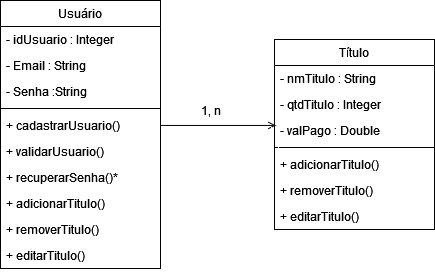

The diagram above was exported from draw.io. Its source (the exported page's mxGraphModel, read from the mxfile embedded in the PNG):
<mxGraphModel dx="761" dy="387" grid="1" gridSize="10" guides="1" tooltips="1" connect="1" arrows="1" fold="1" page="1" pageScale="1" pageWidth="827" pageHeight="1169" math="0" shadow="0">
  <root>
    <mxCell id="WIyWlLk6GJQsqaUBKTNV-0" />
    <mxCell id="WIyWlLk6GJQsqaUBKTNV-1" parent="WIyWlLk6GJQsqaUBKTNV-0" />
    <mxCell id="zkfFHV4jXpPFQw0GAbJ--17" value="Título" style="swimlane;fontStyle=0;align=center;verticalAlign=top;childLayout=stackLayout;horizontal=1;startSize=26;horizontalStack=0;resizeParent=1;resizeLast=0;collapsible=1;marginBottom=0;rounded=0;shadow=0;strokeWidth=1;" parent="WIyWlLk6GJQsqaUBKTNV-1" vertex="1">
      <mxGeometry x="414" y="109" width="160" height="190" as="geometry">
        <mxRectangle x="550" y="140" width="160" height="26" as="alternateBounds" />
      </mxGeometry>
    </mxCell>
    <mxCell id="zkfFHV4jXpPFQw0GAbJ--20" value="- nmTitulo : String" style="text;align=left;verticalAlign=top;spacingLeft=4;spacingRight=4;overflow=hidden;rotatable=0;points=[[0,0.5],[1,0.5]];portConstraint=eastwest;rounded=0;shadow=0;html=0;" parent="zkfFHV4jXpPFQw0GAbJ--17" vertex="1">
      <mxGeometry y="26" width="160" height="26" as="geometry" />
    </mxCell>
    <mxCell id="zkfFHV4jXpPFQw0GAbJ--21" value="- qtdTitulo : Integer" style="text;align=left;verticalAlign=top;spacingLeft=4;spacingRight=4;overflow=hidden;rotatable=0;points=[[0,0.5],[1,0.5]];portConstraint=eastwest;rounded=0;shadow=0;html=0;" parent="zkfFHV4jXpPFQw0GAbJ--17" vertex="1">
      <mxGeometry y="52" width="160" height="26" as="geometry" />
    </mxCell>
    <mxCell id="zkfFHV4jXpPFQw0GAbJ--22" value="- valPago : Double" style="text;align=left;verticalAlign=top;spacingLeft=4;spacingRight=4;overflow=hidden;rotatable=0;points=[[0,0.5],[1,0.5]];portConstraint=eastwest;rounded=0;shadow=0;html=0;" parent="zkfFHV4jXpPFQw0GAbJ--17" vertex="1">
      <mxGeometry y="78" width="160" height="26" as="geometry" />
    </mxCell>
    <mxCell id="zkfFHV4jXpPFQw0GAbJ--23" value="" style="line;html=1;strokeWidth=1;align=left;verticalAlign=middle;spacingTop=-1;spacingLeft=3;spacingRight=3;rotatable=0;labelPosition=right;points=[];portConstraint=eastwest;" parent="zkfFHV4jXpPFQw0GAbJ--17" vertex="1">
      <mxGeometry y="104" width="160" height="8" as="geometry" />
    </mxCell>
    <mxCell id="MtTiUHSXSOKeWLrNQn4l-27" value="+ adicionarTitulo()" style="text;align=left;verticalAlign=top;spacingLeft=4;spacingRight=4;overflow=hidden;rotatable=0;points=[[0,0.5],[1,0.5]];portConstraint=eastwest;" vertex="1" parent="zkfFHV4jXpPFQw0GAbJ--17">
      <mxGeometry y="112" width="160" height="26" as="geometry" />
    </mxCell>
    <mxCell id="MtTiUHSXSOKeWLrNQn4l-28" value="+ removerTitulo()" style="text;align=left;verticalAlign=top;spacingLeft=4;spacingRight=4;overflow=hidden;rotatable=0;points=[[0,0.5],[1,0.5]];portConstraint=eastwest;" vertex="1" parent="zkfFHV4jXpPFQw0GAbJ--17">
      <mxGeometry y="138" width="160" height="26" as="geometry" />
    </mxCell>
    <mxCell id="MtTiUHSXSOKeWLrNQn4l-29" value="+ editarTitulo()" style="text;align=left;verticalAlign=top;spacingLeft=4;spacingRight=4;overflow=hidden;rotatable=0;points=[[0,0.5],[1,0.5]];portConstraint=eastwest;" vertex="1" parent="zkfFHV4jXpPFQw0GAbJ--17">
      <mxGeometry y="164" width="160" height="26" as="geometry" />
    </mxCell>
    <mxCell id="MtTiUHSXSOKeWLrNQn4l-0" value="Usuário" style="swimlane;fontStyle=0;align=center;verticalAlign=top;childLayout=stackLayout;horizontal=1;startSize=26;horizontalStack=0;resizeParent=1;resizeLast=0;collapsible=1;marginBottom=0;rounded=0;shadow=0;strokeWidth=1;" vertex="1" parent="WIyWlLk6GJQsqaUBKTNV-1">
      <mxGeometry x="140" y="70" width="160" height="268" as="geometry">
        <mxRectangle x="550" y="140" width="160" height="26" as="alternateBounds" />
      </mxGeometry>
    </mxCell>
    <mxCell id="MtTiUHSXSOKeWLrNQn4l-3" value="- idUsuario : Integer" style="text;align=left;verticalAlign=top;spacingLeft=4;spacingRight=4;overflow=hidden;rotatable=0;points=[[0,0.5],[1,0.5]];portConstraint=eastwest;rounded=0;shadow=0;html=0;" vertex="1" parent="MtTiUHSXSOKeWLrNQn4l-0">
      <mxGeometry y="26" width="160" height="26" as="geometry" />
    </mxCell>
    <mxCell id="MtTiUHSXSOKeWLrNQn4l-1" value="- Email : String" style="text;align=left;verticalAlign=top;spacingLeft=4;spacingRight=4;overflow=hidden;rotatable=0;points=[[0,0.5],[1,0.5]];portConstraint=eastwest;" vertex="1" parent="MtTiUHSXSOKeWLrNQn4l-0">
      <mxGeometry y="52" width="160" height="26" as="geometry" />
    </mxCell>
    <mxCell id="MtTiUHSXSOKeWLrNQn4l-2" value="- Senha :String" style="text;align=left;verticalAlign=top;spacingLeft=4;spacingRight=4;overflow=hidden;rotatable=0;points=[[0,0.5],[1,0.5]];portConstraint=eastwest;rounded=0;shadow=0;html=0;" vertex="1" parent="MtTiUHSXSOKeWLrNQn4l-0">
      <mxGeometry y="78" width="160" height="26" as="geometry" />
    </mxCell>
    <mxCell id="MtTiUHSXSOKeWLrNQn4l-6" value="" style="line;html=1;strokeWidth=1;align=left;verticalAlign=middle;spacingTop=-1;spacingLeft=3;spacingRight=3;rotatable=0;labelPosition=right;points=[];portConstraint=eastwest;" vertex="1" parent="MtTiUHSXSOKeWLrNQn4l-0">
      <mxGeometry y="104" width="160" height="8" as="geometry" />
    </mxCell>
    <mxCell id="MtTiUHSXSOKeWLrNQn4l-7" value="+ cadastrarUsuario()" style="text;align=left;verticalAlign=top;spacingLeft=4;spacingRight=4;overflow=hidden;rotatable=0;points=[[0,0.5],[1,0.5]];portConstraint=eastwest;" vertex="1" parent="MtTiUHSXSOKeWLrNQn4l-0">
      <mxGeometry y="112" width="160" height="26" as="geometry" />
    </mxCell>
    <mxCell id="MtTiUHSXSOKeWLrNQn4l-8" value="+ validarUsuario()" style="text;align=left;verticalAlign=top;spacingLeft=4;spacingRight=4;overflow=hidden;rotatable=0;points=[[0,0.5],[1,0.5]];portConstraint=eastwest;" vertex="1" parent="MtTiUHSXSOKeWLrNQn4l-0">
      <mxGeometry y="138" width="160" height="26" as="geometry" />
    </mxCell>
    <mxCell id="MtTiUHSXSOKeWLrNQn4l-20" value="+ recuperarSenha()*" style="text;align=left;verticalAlign=top;spacingLeft=4;spacingRight=4;overflow=hidden;rotatable=0;points=[[0,0.5],[1,0.5]];portConstraint=eastwest;" vertex="1" parent="MtTiUHSXSOKeWLrNQn4l-0">
      <mxGeometry y="164" width="160" height="26" as="geometry" />
    </mxCell>
    <mxCell id="MtTiUHSXSOKeWLrNQn4l-22" value="+ adicionarTitulo()" style="text;align=left;verticalAlign=top;spacingLeft=4;spacingRight=4;overflow=hidden;rotatable=0;points=[[0,0.5],[1,0.5]];portConstraint=eastwest;" vertex="1" parent="MtTiUHSXSOKeWLrNQn4l-0">
      <mxGeometry y="190" width="160" height="26" as="geometry" />
    </mxCell>
    <mxCell id="MtTiUHSXSOKeWLrNQn4l-23" value="+ removerTitulo()" style="text;align=left;verticalAlign=top;spacingLeft=4;spacingRight=4;overflow=hidden;rotatable=0;points=[[0,0.5],[1,0.5]];portConstraint=eastwest;" vertex="1" parent="MtTiUHSXSOKeWLrNQn4l-0">
      <mxGeometry y="216" width="160" height="26" as="geometry" />
    </mxCell>
    <mxCell id="MtTiUHSXSOKeWLrNQn4l-24" value="+ editarTitulo()" style="text;align=left;verticalAlign=top;spacingLeft=4;spacingRight=4;overflow=hidden;rotatable=0;points=[[0,0.5],[1,0.5]];portConstraint=eastwest;" vertex="1" parent="MtTiUHSXSOKeWLrNQn4l-0">
      <mxGeometry y="242" width="160" height="26" as="geometry" />
    </mxCell>
    <mxCell id="MtTiUHSXSOKeWLrNQn4l-31" style="edgeStyle=orthogonalEdgeStyle;rounded=0;orthogonalLoop=1;jettySize=auto;html=1;entryX=0.009;entryY=0.306;entryDx=0;entryDy=0;entryPerimeter=0;startArrow=none;startFill=0;endArrow=open;endFill=0;" edge="1" parent="WIyWlLk6GJQsqaUBKTNV-1" source="MtTiUHSXSOKeWLrNQn4l-7" target="zkfFHV4jXpPFQw0GAbJ--22">
      <mxGeometry relative="1" as="geometry" />
    </mxCell>
    <mxCell id="MtTiUHSXSOKeWLrNQn4l-32" value="1, n" style="text;html=1;align=center;verticalAlign=middle;resizable=0;points=[];autosize=1;strokeColor=none;fillColor=none;" vertex="1" parent="WIyWlLk6GJQsqaUBKTNV-1">
      <mxGeometry x="330" y="170" width="40" height="20" as="geometry" />
    </mxCell>
  </root>
</mxGraphModel>